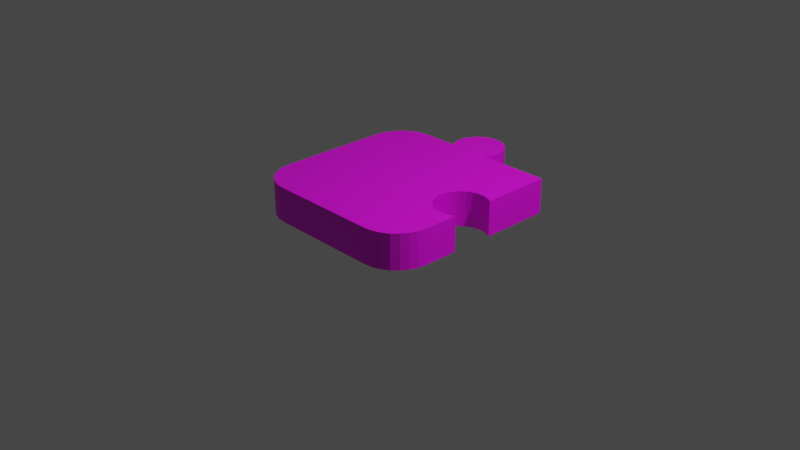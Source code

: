 # Source: Puzzle.blend  (saved by Blender 3.4.6; exported with 4.5.12 LTS)
import bpy
from mathutils import Matrix  # noqa: F401  (used for matrix-valued properties, if any)

bpy.ops.wm.read_factory_settings(use_empty=True)
scene = bpy.context.scene
scene.name = 'Scene'

# ---- collections
col_collection = bpy.data.collections.new('Collection'); scene.collection.children.link(col_collection)

# ---- images (referenced by path relative to the original .blend; pixels are not part of the script)
import os
ASSET_DIR = os.environ.get("B2B_ASSET_DIR", "")  # directory of the original .blend (textures are referenced by path, not embedded)
HERE = os.path.dirname(os.path.abspath(__file__))  # packed textures are extracted next to this script under _unpacked/

def load_image(name, relpath, width, height, colorspace="sRGB"):
    """Load a texture the original file referenced (path relative to the .blend, or extracted next to this script)."""
    p = next((c for c in (os.path.join(HERE, relpath), os.path.join(ASSET_DIR, relpath)) if relpath and os.path.exists(c)), "")
    if p:
        img = bpy.data.images.load(p, check_existing=True)
        img.name = name
    else:  # same state as the original file: an image datablock whose file is absent (Cycles renders it pink)
        img = bpy.data.images.new(name, width, height)
        img.source = "FILE"
        img.filepath = "//" + (relpath or name)
    img.colorspace_settings.name = colorspace
    return img
img_puzzle = load_image('puzzle', 'Textures/puzzle.png', 1024, 1024, 'sRGB')

# ---- materials (node trees are filled in below, after node groups)
mat_material = bpy.data.materials.new('Material')
mat_material.alpha_threshold = 0.0
mat_material.use_transparent_shadow = False
mat_material.roughness = 0.5
mat_material.line_color = (0.0, 0.0, 0.0, 1.0)

# ---- material node trees
mat_material.use_nodes = True; mat_material.node_tree.nodes.clear()
_N = mat_material.node_tree.nodes; _L = mat_material.node_tree.links
n0 = _N.new('ShaderNodeOutputMaterial'); n0.name = 'Material Output'; n0.location = (300, 300)
n1 = _N.new('ShaderNodeBsdfPrincipled'); n1.name = 'Principled BSDF'; n1.location = (10, 300)
n1.distribution = 'GGX'
n1.subsurface_method = 'RANDOM_WALK_SKIN'
n1.inputs[3].default_value = 1.45
n1.inputs[27].default_value = (0.0, 0.0, 0.0, 1.0)
n1.inputs[28].default_value = 1.0
n2 = _N.new('ShaderNodeTexImage'); n2.name = 'Image Texture'; n2.location = (-280, 280)
n2.image = img_puzzle
_L.new(n1.outputs[0], n0.inputs[0])
_L.new(n2.outputs[0], n1.inputs[0])
n0.is_active_output = True

# ---- world
world_world = bpy.data.worlds.new('World'); scene.world = world_world
world_world.use_nodes = True; world_world.node_tree.nodes.clear()
_N = world_world.node_tree.nodes; _L = world_world.node_tree.links
n0 = _N.new('ShaderNodeOutputWorld'); n0.name = 'World Output'; n0.location = (300, 300)
n1 = _N.new('ShaderNodeBackground'); n1.name = 'Background'; n1.location = (10, 300)
n1.inputs[0].default_value = (0.05088, 0.05088, 0.05088, 1.0)
_L.new(n1.outputs[0], n0.inputs[0])
n0.is_active_output = True
world_world.color = (0.05088, 0.05088, 0.05088)
world_world.use_sun_shadow = False
world_world.sun_shadow_jitter_overblur = 0.0

# ---- cameras
cam_camera = bpy.data.cameras.new('Camera')
cam_camera.clip_end = 100.0
cam_camera.ortho_scale = 7.314

# ---- lights
light_light = bpy.data.lights.new('Light', 'POINT')
light_light.transmission_factor = 0.0
light_light.energy = 1000.0
light_light.shadow_soft_size = 0.1
light_light.shadow_maximum_resolution = 0.006
light_light.use_absolute_resolution = True

# ---- meshes
me_cube = bpy.data.meshes.new('Cube')
me_cube.from_pydata([(1.0, 0.5976, 0.4618), (0.0, 1.435, 0.08585), (0.8482, 0.2838, 0.4466), (0.0, 1.435, 0.4611), (0.9021, 0.2789, 0.4466), (0.05387, 1.43, 0.08585), (0.954, 0.2635, 0.4466), (1.0, 1.0, 0.4618), (0.05387, 1.43, 0.4611), (0.1057, 1.414, 0.08585), (0.1057, 1.414, 0.4611), (0.1534, 1.389, 0.08585), (0.1534, 1.389, 0.4611), (0.1953, 1.354, 0.08585), (1.0, 0.5976, 0.08493), (0.1953, 1.354, 0.4611), (0.2296, 1.312, 0.08585), (0.2296, 1.312, 0.4611), (0.225, 1.0, 0.09452), (0.2551, 1.265, 0.08585), (0.2251, 1.0, 0.09431), (0.2003, 0.9699, 0.1407), (0.2551, 1.265, 0.4611), (0.2708, 1.213, 0.08585), (0.9559, -0.2473, 0.4466), (1.0, 1.0, 0.08493), (0.2708, 1.213, 0.4611), (0.9041, -0.263, 0.4466), (0.5976, -1.0, 0.4618), (0.8523, -0.2681, 0.4466), (0.2761, 1.159, 0.08585), (1.0, -0.5976, 0.4618), (0.2761, 1.159, 0.4611), (0.7985, -0.2632, 0.4466), (0.6871, -0.9899, 0.4618), (0.2708, 1.105, 0.08585), (0.7466, -0.2479, 0.4466), (0.7722, -0.9601, 0.4618), (0.2708, 1.105, 0.4611), (0.6987, -0.2227, 0.4466), (0.8485, -0.9122, 0.4618), (0.2551, 1.053, 0.08585), (0.6566, -0.1887, 0.4466), (0.9122, -0.8485, 0.4618), (0.622, -0.1472, 0.4466), (0.2551, 1.053, 0.4611), (0.9601, -0.7722, 0.4618), (0.2273, 1.003, 0.08539), (0.5961, -0.09966, 0.4466), (0.9899, -0.6871, 0.4618), (0.2296, 1.006, 0.4611), (0.58, -0.04802, 0.4466), (1.0, -0.5976, 0.08493), (0.5743, 0.005777, 0.4466), (0.1953, 0.9638, 0.08585), (0.5976, -1.0, 0.08493), (0.9899, -0.6871, 0.08493), (0.5792, 0.05965, 0.4466), (0.1534, 0.9295, 0.08585), (0.5946, 0.1115, 0.4466), (0.9601, -0.7722, 0.08493), (0.9122, -0.8485, 0.08493), (0.6197, 0.1594, 0.4466), (0.1057, 0.9039, 0.08585), (0.8485, -0.9122, 0.08493), (0.7722, -0.9601, 0.08493), (0.6537, 0.2015, 0.4466), (0.05387, 0.8882, 0.08585), (0.6871, -0.9899, 0.08493), (0.6953, 0.2361, 0.4466), (-0.5976, 1.0, 0.4618), (0.0, 0.8829, 0.08585), (0.7428, 0.262, 0.4466), (-1.0, 0.5976, 0.4618), (0.7944, 0.2781, 0.4466), (-0.6871, 0.9899, 0.4618), (-0.05387, 0.8882, 0.08585), (-0.7722, 0.9601, 0.4618), (-0.8485, 0.9122, 0.4618), (-0.1057, 0.9039, 0.08585), (-0.9122, 0.8485, 0.4618), (-0.9601, 0.7722, 0.4618), (-0.1534, 0.9295, 0.08585), (-0.9899, 0.6871, 0.4618), (-1.0, 0.5976, 0.08493), (-0.1953, 0.9638, 0.08585), (-0.5976, 1.0, 0.08493), (-0.9899, 0.6871, 0.08493), (-0.2296, 1.006, 0.08585), (-0.9601, 0.7722, 0.08493), (-0.2296, 1.006, 0.4611), (-0.9122, 0.8485, 0.08493), (-0.2551, 1.053, 0.08585), (-0.8485, 0.9122, 0.08493), (-0.2551, 1.053, 0.4611), (-0.7722, 0.9601, 0.08493), (-0.2708, 1.105, 0.08585), (-0.6871, 0.9899, 0.08493), (-0.2708, 1.105, 0.4611), (-0.2761, 1.159, 0.08585), (-1.0, -0.5976, 0.4618), (-0.2761, 1.159, 0.4611), (-0.5976, -1.0, 0.4618), (-0.2708, 1.213, 0.08585), (-0.9899, -0.6871, 0.4618), (-0.2708, 1.213, 0.4611), (-0.9601, -0.7722, 0.4618), (-0.2551, 1.265, 0.08585), (-0.9122, -0.8485, 0.4618), (-0.2551, 1.265, 0.4611), (-0.8485, -0.9122, 0.4618), (-0.7722, -0.9601, 0.4618), (-0.2296, 1.312, 0.08585), (-0.2296, 1.312, 0.4611), (-0.6871, -0.9899, 0.4618), (-0.5976, -1.0, 0.08493), (-0.1953, 1.354, 0.08585), (-1.0, -0.5976, 0.08493), (-0.1953, 1.354, 0.4611), (-0.6871, -0.9899, 0.08493), (-0.1534, 1.389, 0.08585), (-0.1534, 1.389, 0.4611), (-0.7722, -0.9601, 0.08493), (-0.8485, -0.9122, 0.08493), (-0.1057, 1.414, 0.08585), (-0.1057, 1.414, 0.4611), (-0.9122, -0.8485, 0.08493), (-0.9601, -0.7722, 0.08493), (-0.05387, 1.43, 0.08585), (-0.9899, -0.6871, 0.08493), (-0.05387, 1.43, 0.4611), (-0.225, 1.0, 0.08493), (0.1953, 0.9638, 0.08493), (-0.1953, 0.9638, 0.08493), (-0.1057, 0.9039, 0.08493), (-0.05387, 0.8882, 0.08493), (-0.1534, 0.9295, 0.08493), (0.05387, 0.8882, 0.08493), (0.0, 0.8829, 0.08493), (0.1057, 0.9039, 0.08493), (0.1534, 0.9295, 0.08493), (-0.225, 1.0, 0.4611), (0.225, 1.0, 0.4611), (0.9041, 0.2787, 0.08493), (0.8503, 0.284, 0.08493), (0.9546, -0.2477, 0.08493), (0.9559, 0.2629, 0.08493), (0.5741, 0.007824, 0.08493), (0.5952, -0.09785, 0.08493), (0.5795, -0.04605, 0.08493), (0.5795, 0.06169, 0.08493), (0.655, 0.2031, 0.08493), (0.6207, -0.1456, 0.08493), (0.6207, 0.1612, 0.08493), (0.655, -0.1874, 0.08493), (0.5952, 0.1135, 0.08493), (0.6969, 0.2374, 0.08493), (0.7446, -0.2473, 0.08493), (0.6969, -0.2218, 0.08493), (0.7446, 0.2629, 0.08493), (0.9041, -0.263, 0.08493), (0.8503, -0.2683, 0.08493), (0.7964, -0.263, 0.08493), (0.7964, 0.2787, 0.08493), (1.0, 0.2394, 0.08493), (1.0, -0.2237, 0.08493), (1.0, -0.2237, 0.4618), (1.0, 0.2394, 0.4618), (0.8503, 0.284, 0.4618), (0.9559, -0.2473, 0.4618), (0.9559, 0.2629, 0.4618), (0.9041, 0.2787, 0.4618), (0.5741, 0.007824, 0.4618), (0.5952, -0.09785, 0.4618), (0.5795, -0.04605, 0.4618), (0.5795, 0.06169, 0.4618), (0.655, -0.1874, 0.4618), (0.6207, -0.1456, 0.4618), (0.6207, 0.1612, 0.4618), (0.5952, 0.1135, 0.4618), (0.7446, 0.2629, 0.4618), (0.7446, -0.2473, 0.4618), (0.6969, 0.2374, 0.4618), (0.7964, 0.2787, 0.4618), (0.9041, -0.263, 0.4618), (0.8503, -0.2683, 0.4618), (0.7964, -0.263, 0.4618), (0.6969, -0.2218, 0.4618), (0.655, 0.2031, 0.4618), (0.6381, -0.1668, 0.2682), (0.5872, 0.08725, 0.2682), (0.7709, -0.2553, 0.2682), (0.6757, 0.22, 0.2682), (0.823, 0.2813, 0.2682), (0.7702, 0.2707, 0.2682), (0.5874, -0.0723, 0.2682), (0.9297, 0.2709, 0.2682), (0.5768, -0.01947, 0.2682), (0.6081, -0.122, 0.2682), (0.5768, 0.0344, 0.2682), (0.8776, -0.2656, 0.2682), (0.8769, 0.2813, 0.2682), (0.8237, -0.2657, 0.2682), (0.6078, 0.137, 0.2682), (0.7204, 0.25, 0.2682), (0.6762, -0.2048, 0.2682), (0.6376, 0.1819, 0.2682), (0.7211, -0.2347, 0.2682)], [], [(50, 142, 18, 20), (117, 100, 73, 84), (55, 28, 102, 115), (174, 172, 100), (14, 0, 167, 164), (31, 52, 165, 166), (159, 25, 14), (115, 102, 114, 119), (119, 114, 111, 122), (122, 111, 110, 123), (123, 110, 108, 126), (126, 108, 106, 127), (127, 106, 104, 129), (129, 104, 100, 117), (28, 55, 68, 34), (34, 68, 65, 37), (37, 65, 64, 40), (40, 64, 61, 43), (43, 61, 60, 46), (46, 60, 56, 49), (49, 56, 52, 31), (70, 86, 97, 75), (75, 97, 95, 77), (77, 95, 93, 78), (78, 93, 91, 80), (80, 91, 89, 81), (81, 89, 87, 83), (83, 87, 84, 73), (1, 3, 8, 5), (5, 8, 10, 9), (9, 10, 12, 11), (11, 12, 15, 13), (13, 15, 17, 16), (16, 17, 22, 19), (19, 22, 26, 23), (23, 26, 32, 30), (30, 32, 38, 35), (35, 38, 45, 41), (41, 45, 50, 47), (47, 50, 21), (20, 18, 47), (20, 21, 50), (140, 58, 54, 132), (139, 63, 58, 140), (137, 67, 63, 139), (138, 71, 67, 137), (135, 76, 71, 138), (134, 79, 76, 135), (136, 82, 79, 134), (133, 85, 82, 136), (141, 90, 88, 85), (131, 141, 85, 133), (88, 90, 94, 92), (92, 94, 98, 96), (96, 98, 101, 99), (99, 101, 105, 103), (103, 105, 109, 107), (107, 109, 113, 112), (112, 113, 118, 116), (116, 118, 121, 120), (120, 121, 125, 124), (142, 50, 45), (124, 125, 130, 128), (128, 130, 3, 1), (19, 63, 92), (4, 2, 201), (2, 144, 143, 4, 201), (6, 4, 196), (4, 143, 146, 6, 196), (27, 24, 145, 160), (27, 200, 29), (161, 29, 200, 27, 160), (29, 202, 33), (162, 33, 202, 29, 161), (33, 191, 36), (157, 36, 191, 33, 162), (36, 207, 39), (158, 39, 207, 36, 157), (39, 205, 42), (154, 42, 205, 39, 158), (44, 42, 189), (42, 154, 152, 44, 189), (48, 44, 198), (44, 152, 148, 48, 198), (51, 48, 195), (48, 148, 149, 51, 195), (53, 51, 197), (51, 149, 147, 53, 197), (57, 53, 199), (53, 147, 150, 57, 199), (59, 57, 190), (57, 150, 155, 59, 190), (62, 59, 203), (59, 155, 153, 62, 203), (66, 62, 206), (62, 153, 151, 66, 206), (69, 66, 192), (66, 151, 156, 69, 192), (72, 69, 204), (69, 156, 159, 72, 204), (74, 72, 194), (72, 159, 163, 74, 194), (2, 74, 193), (74, 163, 144, 2, 193), (168, 2, 4, 171), (171, 4, 6, 170), (167, 170, 6, 146, 164), (165, 145, 24, 169, 166), (169, 24, 27, 184), (184, 27, 29, 185), (185, 29, 33, 186), (186, 33, 36, 181), (181, 36, 39, 187), (187, 39, 42, 176), (176, 42, 44, 177), (177, 44, 48, 173), (173, 48, 51, 174), (174, 51, 53, 172), (172, 53, 57, 175), (175, 57, 59, 179), (179, 59, 62, 178), (178, 62, 66, 188), (188, 66, 69, 182), (182, 69, 72, 180), (180, 72, 74, 183), (183, 74, 2, 168), (43, 46, 181), (46, 49, 181), (49, 31, 181), (31, 166, 169), (31, 169, 184), (40, 43, 181), (34, 37, 181), (37, 40, 181), (102, 28, 177), (28, 34, 181), (111, 114, 102), (108, 110, 111), (104, 106, 108), (73, 100, 172), (100, 104, 111), (178, 70, 179), (81, 83, 73), (78, 80, 81), (75, 77, 78), (70, 75, 73), (25, 7, 0, 14), (167, 0, 170), (170, 0, 171), (171, 0, 168), (75, 78, 81), (81, 73, 75), (104, 108, 111), (111, 102, 100), (31, 184, 185), (31, 185, 186), (181, 31, 186), (70, 73, 175), (168, 0, 183), (28, 181, 187), (183, 0, 180), (28, 187, 176), (28, 176, 177), (102, 177, 173), (179, 70, 175), (102, 173, 174), (102, 174, 100), (175, 73, 172), (45, 38, 142), (38, 32, 142), (32, 26, 142), (26, 22, 142), (22, 17, 142), (17, 15, 142), (15, 12, 142), (12, 10, 142), (10, 8, 142), (8, 3, 142), (3, 130, 141), (130, 125, 141), (125, 121, 141), (121, 118, 141), (118, 113, 141), (113, 109, 141), (109, 105, 141), (105, 101, 141), (101, 98, 141), (98, 94, 141), (94, 90, 141), (141, 142, 3), (145, 165, 52), (52, 56, 157), (56, 60, 157), (60, 61, 157), (61, 64, 157), (64, 65, 157), (65, 68, 157), (68, 55, 157), (55, 115, 152), (115, 148, 152), (115, 119, 122), (122, 123, 126), (126, 127, 129), (129, 117, 115), (117, 84, 147), (134, 84, 136), (84, 87, 89), (89, 91, 93), (93, 95, 97), (97, 86, 89), (86, 131, 133), (86, 133, 136), (89, 86, 84), (89, 93, 97), (84, 134, 135), (136, 84, 86), (122, 126, 129), (148, 115, 149), (115, 122, 129), (145, 52, 160), (160, 52, 161), (161, 52, 162), (84, 135, 147), (115, 117, 149), (162, 52, 157), (158, 157, 55), (55, 152, 154), (149, 117, 147), (135, 138, 150), (154, 158, 55), (138, 137, 155), (147, 135, 150), (137, 139, 153), (150, 138, 155), (139, 140, 151), (155, 137, 153), (7, 25, 18, 142), (132, 54, 21, 20, 47), (25, 159, 156, 140, 132, 47, 18), (54, 47, 21), (7, 180, 0), (86, 70, 131), (14, 164, 146), (14, 146, 143), (159, 14, 163), (153, 139, 151), (151, 140, 156), (14, 143, 144), (14, 144, 163), (124, 128, 1), (1, 5, 9), (9, 11, 19), (11, 13, 19), (13, 16, 19), (19, 23, 41), (23, 30, 41), (30, 35, 41), (41, 47, 54), (54, 58, 41), (58, 63, 41), (63, 67, 71), (71, 76, 79), (79, 82, 92), (82, 85, 92), (85, 88, 92), (92, 96, 99), (99, 103, 92), (103, 107, 92), (107, 112, 116), (116, 120, 107), (120, 124, 107), (124, 1, 19), (1, 9, 19), (63, 71, 92), (71, 79, 92), (19, 41, 63), (92, 107, 124), (124, 19, 92), (131, 70, 141), (70, 178, 141), (141, 178, 142), (178, 188, 142), (188, 182, 142), (182, 180, 142), (180, 7, 142)])
me_cube.polygons.foreach_set('material_index', [568, 0, 0, 0, 0, 0, 0, 0, 0, 0, 0, 0, 0, 0, 0, 0, 0, 0, 0, 0, 0, 0, 0, 0, 0, 0, 0, 0, 568, 568, 568, 568, 568, 568, 568, 568, 568, 568, 568, 568, 568, 568, 568, 568, 568, 568, 568, 568, 568, 568, 568, 568, 568, 568, 568, 568, 568, 568, 568, 568, 568, 568, 568, 568, 568, 568, 568, 568, 568, 568, 568, 568, 568, 568, 568, 568, 568, 568, 568, 568, 568, 568, 568, 568, 568, 568, 568, 568, 568, 568, 568, 568, 568, 568, 568, 568, 568, 568, 568, 568, 568, 568, 568, 568, 568, 568, 568, 568, 568, 568, 568, 568, 568, 568, 568, 568, 568, 568, 568, 568, 568, 568, 568, 568, 568, 568, 0, 0, 0, 0, 0, 0, 0, 0, 0, 0, 0, 0, 0, 0, 0, 0, 0, 0, 0, 0, 0, 0, 0, 0, 0, 0, 0, 0, 0, 0, 0, 0, 0, 0, 0, 0, 0, 0, 0, 0, 0, 0, 568, 568, 568, 568, 568, 568, 568, 568, 568, 568, 568, 568, 568, 568, 568, 568, 568, 568, 568, 568, 568, 568, 0, 0, 0, 0, 0, 0, 0, 0, 0, 0, 0, 0, 0, 0, 0, 0, 0, 0, 0, 0, 0, 0, 0, 0, 0, 0, 0, 0, 0, 0, 0, 0, 0, 0, 0, 0, 0, 0, 0, 0, 0, 0, 0, 0, 0, 0, 0, 568, 0, 568, 0, 0, 0, 0, 0, 0, 0, 0, 0, 568, 568, 568, 568, 568, 568, 568, 568, 568, 568, 568, 568, 568, 568, 568, 568, 568, 568, 568, 568, 568, 568, 568, 568, 568, 568, 568, 568, 568, 568, 0, 568, 568, 568, 568, 0])
_uv = me_cube.uv_layers.new(name='UVMap')
_uv.uv.foreach_set('vector', [0.9109, 0.2339, 0.91, 0.2339, 0.91, 0.1339, 0.91, 0.1338, 0.8522, 0.03563, 0.9043, 0.03563, 0.9043, 0.06682, 0.8522, 0.06682, 0.8522, 0.1922, 0.9043, 0.1922, 0.9043, 0.2234, 0.8522, 0.2234, 0.339, 0.1594, 0.3573, 0.1612, 0.1524, 0.6939, 0.8522, 0.14, 0.9043, 0.14, 0.9043, 0.1494, 0.8522, 0.1494, 0.9043, 0.1712, 0.8522, 0.1712, 0.8522, 0.1614, 0.9043, 0.1614, 0.8455, 0.1487, 0.8522, 0.1354, 0.8522, 0.14, 0.8522, 0.2234, 0.9043, 0.2234, 0.9043, 0.2257, 0.8522, 0.2257, 0.8522, 0.2257, 0.9043, 0.2257, 0.9043, 0.2279, 0.8522, 0.2279, 0.8522, 0.2279, 0.9043, 0.2279, 0.9043, 0.2339, 0.8522, 0.2339, 0.8522, 0.02513, 0.9043, 0.02513, 0.9043, 0.02908, 0.8522, 0.02908, 0.8522, 0.02908, 0.9043, 0.02908, 0.9043, 0.03107, 0.8522, 0.03107, 0.8522, 0.03107, 0.9043, 0.03107, 0.9043, 0.03329, 0.8522, 0.03329, 0.8522, 0.03329, 0.9043, 0.03329, 0.9043, 0.03563, 0.8522, 0.03563, 0.9043, 0.1922, 0.8522, 0.1922, 0.8522, 0.1899, 0.9043, 0.1899, 0.9043, 0.1899, 0.8522, 0.1899, 0.8522, 0.1876, 0.9043, 0.1876, 0.9043, 0.1876, 0.8522, 0.1876, 0.8522, 0.1856, 0.9043, 0.1856, 0.9043, 0.1856, 0.8522, 0.1856, 0.8522, 0.1777, 0.9043, 0.1777, 0.9043, 0.1777, 0.8522, 0.1777, 0.8522, 0.1757, 0.9043, 0.1757, 0.9043, 0.1757, 0.8522, 0.1757, 0.8522, 0.1735, 0.9043, 0.1735, 0.9043, 0.1735, 0.8522, 0.1735, 0.8522, 0.1712, 0.9043, 0.1712, 0.9043, 0.08782, 0.8522, 0.08782, 0.8522, 0.08548, 0.9043, 0.08548, 0.9043, 0.08548, 0.8522, 0.08548, 0.8522, 0.08326, 0.9043, 0.08326, 0.9043, 0.08326, 0.8522, 0.08326, 0.8522, 0.08127, 0.9043, 0.08127, 0.9043, 0.08127, 0.8522, 0.08127, 0.8522, 0.07336, 0.9043, 0.07336, 0.9043, 0.07336, 0.8522, 0.07336, 0.8522, 0.07137, 0.9043, 0.07137, 0.9043, 0.07137, 0.8522, 0.07137, 0.8522, 0.06915, 0.9043, 0.06915, 0.9043, 0.06915, 0.8522, 0.06915, 0.8522, 0.06682, 0.9043, 0.06682, 0.9826, 0.1295, 0.9826, 0.2339, 0.9761, 0.2339, 0.9761, 0.1295, 0.9761, 0.1295, 0.9761, 0.2339, 0.9696, 0.2339, 0.9696, 0.1295, 0.9696, 0.1295, 0.9696, 0.2339, 0.9631, 0.2339, 0.9631, 0.1295, 0.9631, 0.1295, 0.9631, 0.2339, 0.9565, 0.2339, 0.9565, 0.1295, 0.9565, 0.1295, 0.9565, 0.2339, 0.95, 0.2339, 0.95, 0.1295, 0.95, 0.1295, 0.95, 0.2339, 0.9435, 0.2339, 0.9435, 0.1295, 0.9435, 0.1295, 0.9435, 0.2339, 0.937, 0.2339, 0.937, 0.1295, 0.937, 0.1295, 0.937, 0.2339, 0.9304, 0.2339, 0.9304, 0.1295, 0.9304, 0.1295, 0.9304, 0.2339, 0.9239, 0.2339, 0.9239, 0.1295, 0.9239, 0.1295, 0.9239, 0.2339, 0.9174, 0.2339, 0.9174, 0.1295, 0.9174, 0.1295, 0.9174, 0.2339, 0.9109, 0.2339, 0.9109, 0.1295, 0.9109, 0.1295, 0.9109, 0.2339, 0.9053, 0.1448, 0.91, 0.1338, 0.91, 0.1339, 0.91, 0.1313, 0.91, 0.1338, 0.9053, 0.1448, 0.9109, 0.2339, 0.8978, 0.1313, 0.8978, 0.1295, 0.9043, 0.1295, 0.9043, 0.1313, 0.8913, 0.1313, 0.8913, 0.1295, 0.8978, 0.1295, 0.8978, 0.1313, 0.8848, 0.1313, 0.8848, 0.1295, 0.8913, 0.1295, 0.8913, 0.1313, 0.8782, 0.1313, 0.8782, 0.1295, 0.8848, 0.1295, 0.8848, 0.1313, 0.8717, 0.1313, 0.8717, 0.1295, 0.8782, 0.1295, 0.8782, 0.1313, 0.8652, 0.1313, 0.8652, 0.1295, 0.8717, 0.1295, 0.8717, 0.1313, 0.8587, 0.1313, 0.8587, 0.1295, 0.8652, 0.1295, 0.8652, 0.1313, 0.8522, 0.1313, 0.8522, 0.1295, 0.8587, 0.1295, 0.8587, 0.1313, 0.8465, 0.2339, 0.8456, 0.2339, 0.8456, 0.1295, 0.8522, 0.1295, 0.8465, 0.1313, 0.8465, 0.2339, 0.8522, 0.1295, 0.8522, 0.1313, 0.8456, 0.1295, 0.8456, 0.2339, 0.8391, 0.2339, 0.8391, 0.1295, 0.8391, 0.1295, 0.8391, 0.2339, 0.8326, 0.2339, 0.8326, 0.1295, 0.8326, 0.1295, 0.8326, 0.2339, 0.8261, 0.2339, 0.8261, 0.1295, 0.8261, 0.1295, 0.8261, 0.2339, 0.8195, 0.2339, 0.8195, 0.1295, 0.8195, 0.1295, 0.8195, 0.2339, 0.813, 0.2339, 0.813, 0.1295, 0.813, 0.1295, 0.813, 0.2339, 0.8065, 0.2339, 0.8065, 0.1295, 0.8065, 0.1295, 0.8065, 0.2339, 0.8, 0.2339, 0.8, 0.1295, 0.8, 0.1295, 0.8, 0.2339, 0.7934, 0.2339, 0.7934, 0.1295, 0.7934, 0.1295, 0.7934, 0.2339, 0.7869, 0.2339, 0.7869, 0.1295, 0.8669, 0.04846, 0.8677, 0.04948, 0.8723, 0.05814, 0.7869, 0.1295, 0.7869, 0.2339, 0.7804, 0.2339, 0.7804, 0.1295, 0.7804, 0.1295, 0.7804, 0.2339, 0.7739, 0.2339, 0.7739, 0.1295, 0.9767, 0.09649, 0.9496, 0.03103, 0.8841, 0.05814, 0.9766, 0.2339, 0.9826, 0.2339, 0.9794, 0.1852, 0.9826, 0.2339, 0.9826, 0.1352, 0.9761, 0.1352, 0.9766, 0.2339, 0.9794, 0.1852, 0.9701, 0.2339, 0.9761, 0.2339, 0.9729, 0.1852, 0.9761, 0.2339, 0.9761, 0.1352, 0.9696, 0.1352, 0.9701, 0.2339, 0.9729, 0.1852, 0.8848, 0.2339, 0.8913, 0.2339, 0.891, 0.1352, 0.8848, 0.1352, 0.8848, 0.2339, 0.8816, 0.1852, 0.8787, 0.2339, 0.8782, 0.1352, 0.8787, 0.2339, 0.8816, 0.1852, 0.8848, 0.2339, 0.8848, 0.1352, 0.8782, 0.2339, 0.875, 0.1852, 0.8722, 0.2339, 0.8717, 0.1352, 0.8722, 0.2339, 0.875, 0.1852, 0.8782, 0.2339, 0.8782, 0.1352, 0.8717, 0.2339, 0.8685, 0.1852, 0.8657, 0.2339, 0.8652, 0.1352, 0.8657, 0.2339, 0.8685, 0.1852, 0.8717, 0.2339, 0.8717, 0.1352, 0.8652, 0.2339, 0.862, 0.1852, 0.8592, 0.2339, 0.8587, 0.1352, 0.8592, 0.2339, 0.862, 0.1852, 0.8652, 0.2339, 0.8652, 0.1352, 0.8587, 0.2339, 0.8555, 0.1852, 0.8527, 0.2339, 0.8522, 0.1352, 0.8527, 0.2339, 0.8555, 0.1852, 0.8587, 0.2339, 0.8587, 0.1352, 0.8461, 0.2339, 0.8522, 0.2339, 0.8489, 0.1852, 0.8522, 0.2339, 0.8522, 0.1352, 0.8456, 0.1352, 0.8461, 0.2339, 0.8489, 0.1852, 0.8396, 0.2339, 0.8456, 0.2339, 0.8424, 0.1852, 0.8456, 0.2339, 0.8456, 0.1352, 0.8391, 0.1352, 0.8396, 0.2339, 0.8424, 0.1852, 0.8331, 0.2339, 0.8391, 0.2339, 0.8359, 0.1852, 0.8391, 0.2339, 0.8391, 0.1352, 0.8326, 0.1352, 0.8331, 0.2339, 0.8359, 0.1852, 0.8266, 0.2339, 0.8326, 0.2339, 0.8294, 0.1852, 0.8326, 0.2339, 0.8326, 0.1352, 0.8261, 0.1352, 0.8266, 0.2339, 0.8294, 0.1852, 0.82, 0.2339, 0.8261, 0.2339, 0.8228, 0.1852, 0.8261, 0.2339, 0.8261, 0.1352, 0.8195, 0.1352, 0.82, 0.2339, 0.8228, 0.1852, 0.8135, 0.2339, 0.8195, 0.2339, 0.8163, 0.1852, 0.8195, 0.2339, 0.8195, 0.1352, 0.813, 0.1352, 0.8135, 0.2339, 0.8163, 0.1852, 0.807, 0.2339, 0.813, 0.2339, 0.8098, 0.1852, 0.813, 0.2339, 0.813, 0.1352, 0.8065, 0.1352, 0.807, 0.2339, 0.8098, 0.1852, 0.8005, 0.2339, 0.8065, 0.2339, 0.8033, 0.1852, 0.8065, 0.2339, 0.8065, 0.1352, 0.8, 0.1352, 0.8005, 0.2339, 0.8033, 0.1852, 0.7939, 0.2339, 0.8, 0.2339, 0.7967, 0.1852, 0.8, 0.2339, 0.8, 0.1352, 0.7934, 0.1352, 0.7939, 0.2339, 0.7967, 0.1852, 0.7874, 0.2339, 0.7934, 0.2339, 0.7902, 0.1852, 0.7934, 0.2339, 0.7934, 0.1352, 0.7869, 0.1352, 0.7874, 0.2339, 0.7902, 0.1852, 0.7809, 0.2339, 0.7869, 0.2339, 0.7837, 0.1852, 0.7869, 0.2339, 0.7869, 0.1352, 0.7804, 0.1352, 0.7809, 0.2339, 0.7837, 0.1852, 0.7744, 0.2339, 0.7804, 0.2339, 0.7772, 0.1852, 0.7804, 0.2339, 0.7804, 0.1352, 0.7739, 0.1352, 0.7744, 0.2339, 0.7772, 0.1852, 0.9826, 0.2298, 0.9826, 0.2259, 0.9761, 0.2259, 0.9761, 0.2298, 0.9761, 0.2298, 0.9761, 0.2259, 0.9696, 0.2259, 0.9696, 0.2298, 0.9636, 0.2298, 0.9696, 0.2298, 0.9696, 0.2259, 0.9696, 0.1348, 0.9636, 0.1348, 0.8973, 0.1348, 0.8913, 0.1348, 0.8913, 0.2259, 0.8913, 0.2298, 0.8973, 0.2298, 0.8913, 0.2298, 0.8913, 0.2259, 0.8848, 0.2259, 0.8848, 0.2298, 0.8848, 0.2298, 0.8848, 0.2259, 0.8782, 0.2259, 0.8782, 0.2298, 0.8782, 0.2298, 0.8782, 0.2259, 0.8717, 0.2259, 0.8717, 0.2298, 0.8717, 0.2298, 0.8717, 0.2259, 0.8652, 0.2259, 0.8652, 0.2298, 0.8652, 0.2298, 0.8652, 0.2259, 0.8587, 0.2259, 0.8587, 0.2298, 0.8587, 0.2298, 0.8587, 0.2259, 0.8522, 0.2259, 0.8522, 0.2298, 0.8522, 0.2298, 0.8522, 0.2259, 0.8456, 0.2259, 0.8456, 0.2298, 0.8456, 0.2298, 0.8456, 0.2259, 0.8391, 0.2259, 0.8391, 0.2298, 0.8391, 0.2298, 0.8391, 0.2259, 0.8326, 0.2259, 0.8326, 0.2298, 0.8326, 0.2298, 0.8326, 0.2259, 0.8261, 0.2259, 0.8261, 0.2298, 0.8261, 0.2298, 0.8261, 0.2259, 0.8195, 0.2259, 0.8195, 0.2298, 0.8195, 0.2298, 0.8195, 0.2259, 0.813, 0.2259, 0.813, 0.2298, 0.813, 0.2298, 0.813, 0.2259, 0.8065, 0.2259, 0.8065, 0.2298, 0.8065, 0.2298, 0.8065, 0.2259, 0.8, 0.2259, 0.8, 0.2298, 0.8, 0.2298, 0.8, 0.2259, 0.7934, 0.2259, 0.7934, 0.2298, 0.7934, 0.2298, 0.7934, 0.2259, 0.7869, 0.2259, 0.7869, 0.2298, 0.7869, 0.2298, 0.7869, 0.2259, 0.7804, 0.2259, 0.7804, 0.2298, 0.7804, 0.2298, 0.7804, 0.2259, 0.7739, 0.2259, 0.7739, 0.2298, 0.06748, 0.04678, 0.0933, 0.03056, 0.2709, 0.1035, 0.0933, 0.03056, 0.1221, 0.02048, 0.2709, 0.1035, 0.1221, 0.02048, 0.1524, 0.01707, 0.2709, 0.1035, 0.1524, 0.01707, 0.2789, 0.01707, 0.2709, 0.03198, 0.1524, 0.01707, 0.2709, 0.03198, 0.2656, 0.04951, 0.04592, 0.06834, 0.06748, 0.04678, 0.2709, 0.1035, 0.01962, 0.1229, 0.02969, 0.09416, 0.2709, 0.1035, 0.02969, 0.09416, 0.04592, 0.06834, 0.2709, 0.1035, 0.01621, 0.5577, 0.01621, 0.1532, 0.3053, 0.1454, 0.01621, 0.1532, 0.01962, 0.1229, 0.2709, 0.1035, 0.02969, 0.6168, 0.01962, 0.588, 0.01621, 0.5577, 0.06748, 0.6642, 0.04592, 0.6426, 0.02969, 0.6168, 0.1221, 0.6905, 0.0933, 0.6804, 0.06748, 0.6642, 0.5568, 0.6939, 0.1524, 0.6939, 0.3573, 0.1612, 0.1524, 0.6939, 0.1221, 0.6905, 0.02969, 0.6168, 0.4092, 0.1454, 0.693, 0.5577, 0.393, 0.1541, 0.6136, 0.6779, 0.5848, 0.688, 0.5544, 0.6914, 0.6633, 0.6426, 0.6417, 0.6642, 0.6159, 0.6804, 0.6896, 0.588, 0.6795, 0.6168, 0.6633, 0.6426, 0.693, 0.5577, 0.6896, 0.588, 0.5568, 0.6939, 0.8522, 0.1354, 0.6136, 0.02685, 0.9043, 0.14, 0.8522, 0.14, 0.4356, 0.01707, 0.5568, 0.01707, 0.4436, 0.03198, 0.4436, 0.03198, 0.5568, 0.01707, 0.4489, 0.04951, 0.4489, 0.04951, 0.5568, 0.01707, 0.4507, 0.06774, 0.6896, 0.588, 0.6633, 0.6426, 0.6159, 0.6804, 0.6159, 0.6804, 0.5568, 0.6939, 0.6896, 0.588, 0.1221, 0.6905, 0.06748, 0.6642, 0.02969, 0.6168, 0.02969, 0.6168, 0.01621, 0.5577, 0.1524, 0.6939, 0.1524, 0.01707, 0.2656, 0.04951, 0.2638, 0.06774, 0.1524, 0.01707, 0.2638, 0.06774, 0.2656, 0.08597, 0.2709, 0.1035, 0.1524, 0.01707, 0.2656, 0.08597, 0.693, 0.5577, 0.5568, 0.6939, 0.3755, 0.1594, 0.4507, 0.06774, 0.5568, 0.01707, 0.4489, 0.08597, 0.01621, 0.1532, 0.2709, 0.1035, 0.2796, 0.1197, 0.4489, 0.08597, 0.5568, 0.01707, 0.4436, 0.1035, 0.01621, 0.1532, 0.2796, 0.1197, 0.2912, 0.1338, 0.01621, 0.1532, 0.2912, 0.1338, 0.3053, 0.1454, 0.01621, 0.5577, 0.3053, 0.1454, 0.3215, 0.1541, 0.393, 0.1541, 0.693, 0.5577, 0.3755, 0.1594, 0.01621, 0.5577, 0.3215, 0.1541, 0.339, 0.1594, 0.01621, 0.5577, 0.339, 0.1594, 0.1524, 0.6939, 0.3755, 0.1594, 0.5568, 0.6939, 0.3573, 0.1612, 0.7089, 0.2967, 0.726, 0.2915, 0.6913, 0.3066, 0.7286, 0.2638, 0.7468, 0.262, 0.693, 0.2793, 0.7468, 0.262, 0.7651, 0.2638, 0.693, 0.2793, 0.7651, 0.2638, 0.7826, 0.2691, 0.693, 0.2793, 0.7826, 0.2691, 0.7987, 0.2778, 0.693, 0.2793, 0.7987, 0.2778, 0.8129, 0.2894, 0.693, 0.2793, 0.8129, 0.2894, 0.8245, 0.3036, 0.693, 0.2793, 0.8245, 0.3036, 0.8332, 0.3197, 0.693, 0.2793, 0.8332, 0.3197, 0.8385, 0.3372, 0.693, 0.2793, 0.8385, 0.3372, 0.8403, 0.3555, 0.693, 0.2793, 0.8403, 0.3555, 0.8385, 0.3737, 0.693, 0.4316, 0.8385, 0.3737, 0.8332, 0.3912, 0.693, 0.4316, 0.8332, 0.3912, 0.8245, 0.4074, 0.693, 0.4316, 0.8245, 0.4074, 0.8129, 0.4215, 0.693, 0.4316, 0.8129, 0.4215, 0.7987, 0.4332, 0.693, 0.4316, 0.7987, 0.4332, 0.7826, 0.4418, 0.693, 0.4316, 0.7826, 0.4418, 0.7651, 0.4471, 0.693, 0.4316, 0.7651, 0.4471, 0.7468, 0.4489, 0.693, 0.4316, 0.7468, 0.4489, 0.7286, 0.4471, 0.693, 0.4316, 0.7286, 0.4471, 0.7111, 0.4418, 0.693, 0.4316, 0.7798, 0.05814, 0.7844, 0.04948, 0.7852, 0.04846, 0.693, 0.4316, 0.693, 0.2793, 0.8403, 0.3555, 0.851, 0.162, 0.8522, 0.1614, 0.8522, 0.1712, 0.8522, 0.1712, 0.8519, 0.1735, 0.8455, 0.162, 0.8519, 0.1735, 0.8511, 0.1757, 0.8455, 0.162, 0.8511, 0.1757, 0.8499, 0.1777, 0.8455, 0.162, 0.8499, 0.1777, 0.8482, 0.1794, 0.8455, 0.162, 0.8482, 0.1794, 0.8462, 0.1807, 0.8455, 0.162, 0.8462, 0.1807, 0.844, 0.1814, 0.8455, 0.162, 0.844, 0.1814, 0.8417, 0.1817, 0.8455, 0.162, 0.8417, 0.1817, 0.8105, 0.1817, 0.8423, 0.1594, 0.8105, 0.1817, 0.8416, 0.1581, 0.8423, 0.1594, 0.8105, 0.1817, 0.8081, 0.1814, 0.8059, 0.1807, 0.8059, 0.1807, 0.8039, 0.1794, 0.8023, 0.1777, 0.8023, 0.1777, 0.801, 0.1757, 0.8002, 0.1735, 0.8002, 0.1735, 0.8, 0.1712, 0.8105, 0.1817, 0.8, 0.1712, 0.8, 0.14, 0.841, 0.1554, 0.8233, 0.132, 0.8, 0.14, 0.8221, 0.1313, 0.8, 0.14, 0.8002, 0.1377, 0.801, 0.1354, 0.801, 0.1354, 0.8023, 0.1335, 0.8039, 0.1318, 0.8039, 0.1318, 0.8059, 0.1305, 0.8081, 0.1298, 0.8081, 0.1298, 0.8105, 0.1295, 0.801, 0.1354, 0.8105, 0.1295, 0.8202, 0.1295, 0.821, 0.1304, 0.8105, 0.1295, 0.821, 0.1304, 0.8221, 0.1313, 0.801, 0.1354, 0.8105, 0.1295, 0.8, 0.14, 0.801, 0.1354, 0.8039, 0.1318, 0.8081, 0.1298, 0.8, 0.14, 0.8233, 0.132, 0.8247, 0.1324, 0.8221, 0.1313, 0.8, 0.14, 0.8105, 0.1295, 0.8059, 0.1807, 0.8023, 0.1777, 0.8002, 0.1735, 0.8416, 0.1581, 0.8105, 0.1817, 0.8412, 0.1568, 0.8105, 0.1817, 0.8059, 0.1807, 0.8002, 0.1735, 0.851, 0.162, 0.8522, 0.1712, 0.8497, 0.1625, 0.8497, 0.1625, 0.8522, 0.1712, 0.8482, 0.1626, 0.8482, 0.1626, 0.8522, 0.1712, 0.8468, 0.1625, 0.8, 0.14, 0.8247, 0.1324, 0.841, 0.1554, 0.8105, 0.1817, 0.8, 0.1712, 0.8412, 0.1568, 0.8468, 0.1625, 0.8522, 0.1712, 0.8455, 0.162, 0.8442, 0.1614, 0.8455, 0.162, 0.8417, 0.1817, 0.8417, 0.1817, 0.8423, 0.1594, 0.8432, 0.1605, 0.8412, 0.1568, 0.8, 0.1712, 0.841, 0.1554, 0.8247, 0.1324, 0.8261, 0.1326, 0.8412, 0.154, 0.8432, 0.1605, 0.8442, 0.1614, 0.8417, 0.1817, 0.8261, 0.1326, 0.8275, 0.1324, 0.8416, 0.1526, 0.841, 0.1554, 0.8247, 0.1324, 0.8412, 0.154, 0.8275, 0.1324, 0.8288, 0.132, 0.8423, 0.1514, 0.8412, 0.154, 0.8261, 0.1326, 0.8416, 0.1526, 0.8288, 0.132, 0.8301, 0.1313, 0.8432, 0.1503, 0.8416, 0.1526, 0.8275, 0.1324, 0.8423, 0.1514, 0.9043, 0.1354, 0.8511, 0.1354, 0.8535, 0.1093, 0.9042, 0.1093, 0.9043, 0.1313, 0.9043, 0.1295, 0.9053, 0.1448, 0.91, 0.1338, 0.91, 0.1313, 0.8511, 0.1354, 0.8455, 0.1487, 0.8442, 0.1494, 0.8301, 0.1313, 0.8312, 0.1304, 0.8522, 0.1093, 0.8535, 0.1093, 0.9043, 0.1295, 0.9109, 0.1295, 0.9053, 0.1448, 0.693, 0.01707, 0.4436, 0.1035, 0.5568, 0.01707, 0.8105, 0.1295, 0.9043, 0.08782, 0.8202, 0.1295, 0.8522, 0.14, 0.8522, 0.1494, 0.851, 0.1487, 0.8522, 0.14, 0.851, 0.1487, 0.8497, 0.1483, 0.8455, 0.1487, 0.8522, 0.14, 0.8468, 0.1483, 0.8423, 0.1514, 0.8288, 0.132, 0.8432, 0.1503, 0.8432, 0.1503, 0.8301, 0.1313, 0.8442, 0.1494, 0.8522, 0.14, 0.8497, 0.1483, 0.8482, 0.1482, 0.8522, 0.14, 0.8482, 0.1482, 0.8468, 0.1483, 0.9113, 0.1236, 0.9207, 0.1265, 0.9304, 0.1274, 0.9304, 0.1274, 0.9402, 0.1265, 0.9496, 0.1236, 0.9496, 0.1236, 0.9583, 0.119, 0.9767, 0.09649, 0.9583, 0.119, 0.9659, 0.1127, 0.9767, 0.09649, 0.9659, 0.1127, 0.9721, 0.1051, 0.9767, 0.09649, 0.9767, 0.09649, 0.9796, 0.08709, 0.9767, 0.05814, 0.9796, 0.08709, 0.9805, 0.07732, 0.9767, 0.05814, 0.9805, 0.07732, 0.9796, 0.06754, 0.9767, 0.05814, 0.9767, 0.05814, 0.9721, 0.04948, 0.9659, 0.04189, 0.9659, 0.04189, 0.9583, 0.03566, 0.9767, 0.05814, 0.9583, 0.03566, 0.9496, 0.03103, 0.9767, 0.05814, 0.9496, 0.03103, 0.9402, 0.02818, 0.9304, 0.02722, 0.9304, 0.02722, 0.9207, 0.02818, 0.9113, 0.03103, 0.9113, 0.03103, 0.9026, 0.03566, 0.8841, 0.05814, 0.9026, 0.03566, 0.895, 0.04189, 0.8841, 0.05814, 0.895, 0.04189, 0.8888, 0.04948, 0.8841, 0.05814, 0.8841, 0.05814, 0.8813, 0.06754, 0.8803, 0.07732, 0.8803, 0.07732, 0.8813, 0.08709, 0.8841, 0.05814, 0.8813, 0.08709, 0.8841, 0.09649, 0.8841, 0.05814, 0.8841, 0.09649, 0.8888, 0.1051, 0.895, 0.1127, 0.895, 0.1127, 0.9026, 0.119, 0.8841, 0.09649, 0.9026, 0.119, 0.9113, 0.1236, 0.8841, 0.09649, 0.9113, 0.1236, 0.9304, 0.1274, 0.9767, 0.09649, 0.9304, 0.1274, 0.9496, 0.1236, 0.9767, 0.09649, 0.9496, 0.03103, 0.9304, 0.02722, 0.8841, 0.05814, 0.9304, 0.02722, 0.9113, 0.03103, 0.8841, 0.05814, 0.9767, 0.09649, 0.9767, 0.05814, 0.9496, 0.03103, 0.8841, 0.05814, 0.8841, 0.09649, 0.9113, 0.1236, 0.9113, 0.1236, 0.9767, 0.09649, 0.8841, 0.05814, 0.8202, 0.1295, 0.9043, 0.08782, 0.8465, 0.2339, 0.693, 0.5577, 0.4092, 0.1454, 0.693, 0.4316, 0.693, 0.4316, 0.4092, 0.1454, 0.693, 0.2793, 0.4092, 0.1454, 0.4233, 0.1338, 0.693, 0.2793, 0.4233, 0.1338, 0.4349, 0.1197, 0.693, 0.2793, 0.4349, 0.1197, 0.4436, 0.1035, 0.693, 0.2793, 0.4436, 0.1035, 0.693, 0.01707, 0.693, 0.2793])
me_cube.materials.append(mat_material)
me_cube.use_mirror_vertex_groups = False
me_cube.update()

# ---- objects
ob_puzzle = bpy.data.objects.new('puzzle', me_cube)
ob_light = bpy.data.objects.new('Light', light_light)
ob_camera = bpy.data.objects.new('Camera', cam_camera)

# ---- transforms, parenting, visibility, modifiers, constraints
ob_puzzle.location = (0.0, 0.0, 0.0)
ob_puzzle.lock_rotations_4d = False
ob_puzzle.empty_display_type = 'ARROWS'
ob_puzzle.lineart.crease_threshold = 0.0
ob_light.location = (4.076, 1.005, 5.904)
ob_light.rotation_euler = (0.6503, 0.05522, 1.866)
ob_light.lock_rotations_4d = False
ob_light.empty_display_type = 'ARROWS'
ob_light.color = (0.0, 0.0, 0.0, 0.0)
ob_light.lineart.crease_threshold = 0.0
ob_camera.location = (7.359, -6.926, 4.958)
ob_camera.rotation_euler = (1.109, 0.0, 0.8149)
ob_camera.lock_rotations_4d = False
ob_camera.empty_display_type = 'ARROWS'
ob_camera.color = (0.0, 0.0, 0.0, 0.0)
ob_camera.display_type = 'WIRE'
ob_camera.lineart.crease_threshold = 0.0

# ---- collection membership
col_collection.objects.link(ob_puzzle)
col_collection.objects.link(ob_light)
col_collection.objects.link(ob_camera)

# ---- scene / render settings (as saved in the file)
scene.camera = ob_camera
scene.frame_start = 1; scene.frame_end = 250; scene.frame_set(1)
scene.render.engine = 'BLENDER_EEVEE_NEXT'
scene.cycles.sampling_pattern = 'TABULATED_SOBOL'
scene.cycles.use_light_tree = False
scene.view_settings.view_transform = 'Filmic'
bpy.context.view_layer.update()
